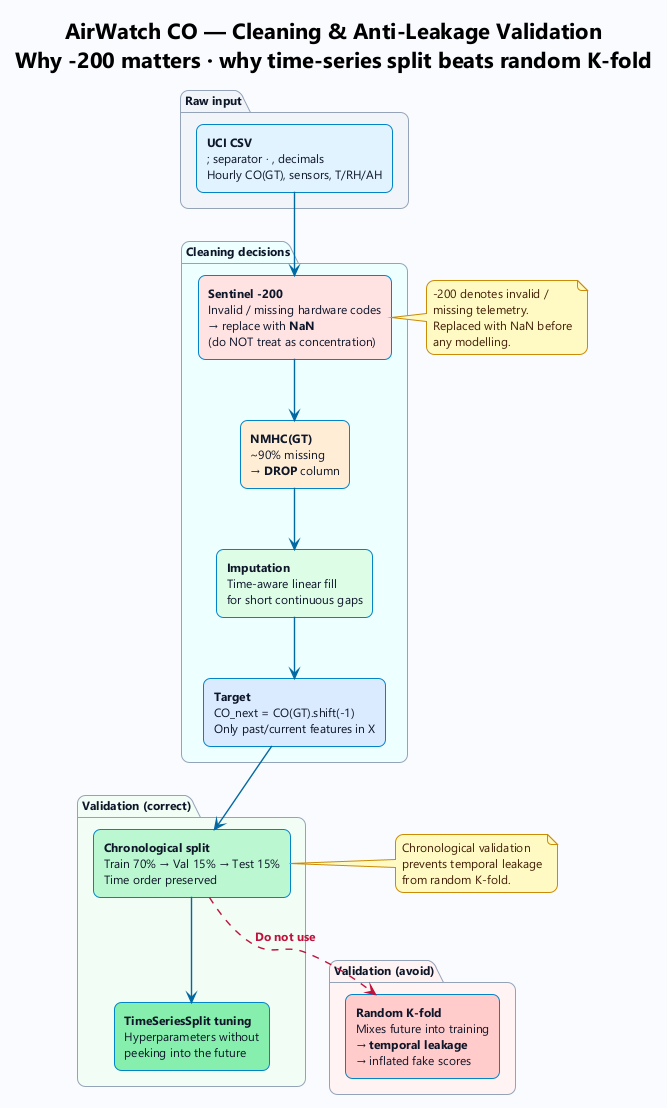

The diagram above was rendered by PlantUML. Its source (embedded in the PNG):
@startuml AirWatch_CO_Cleaning_Validation
!theme plain
skinparam backgroundColor #F8FBFE
skinparam defaultFontName Segoe UI
skinparam defaultFontSize 12
skinparam shadowing false
skinparam roundCorner 16
skinparam ArrowColor #0369A1
skinparam ArrowThickness 1.4

skinparam package {
  BackgroundColor #FFFFFF
  BorderColor #94A3B8
  FontColor #0F172A
  FontStyle bold
}

skinparam rectangle {
  BackgroundColor #E0F2FE
  BorderColor #0284C7
  FontColor #0F172A
  RoundCorner 14
}

skinparam note {
  BackgroundColor #FEF9C3
  BorderColor #CA8A04
  FontColor #422006
}

title <b>AirWatch CO — Cleaning & Anti-Leakage Validation</b>\nWhy -200 matters · why time-series split beats random K-fold

package "Raw input" as RAW #F1F5F9 {
  rectangle "**UCI CSV**\n; separator · , decimals\nHourly CO(GT), sensors, T/RH/AH" as RAW1
}

package "Cleaning decisions" as CLEAN #ECFEFF {
  rectangle "**Sentinel -200**\nInvalid / missing hardware codes\n→ replace with **NaN**\n(do NOT treat as concentration)" as C1 #FEE2E2
  rectangle "**NMHC(GT)**\n~90% missing\n→ **DROP** column" as C2 #FFEDD5
  rectangle "**Imputation**\nTime-aware linear fill\nfor short continuous gaps" as C3 #DCFCE7
  rectangle "**Target**\nCO_next = CO(GT).shift(-1)\nOnly past/current features in X" as C4 #DBEAFE
}

package "Validation (correct)" as OK #F0FDF4 {
  rectangle "**Chronological split**\nTrain 70% → Val 15% → Test 15%\nTime order preserved" as V1 #BBF7D0
  rectangle "**TimeSeriesSplit tuning**\nHyperparameters without\npeeking into the future" as V2 #86EFAC
}

package "Validation (avoid)" as BAD #FEF2F2 {
  rectangle "**Random K-fold**\nMixes future into training\n→ **temporal leakage**\n→ inflated fake scores" as VBAD #FECACA
}

RAW1 -down-> C1
C1 -down-> C2
C2 -down-> C3
C3 -down-> C4
C4 -down-> V1
V1 -down-> V2

C4 -[hidden]right-> VBAD
V1 ..[#BE123C,dashed]> VBAD : <color:#BE123C><b>Do not use</b></color>

note right of C1
  -200 denotes invalid /
  missing telemetry.
  Replaced with NaN before
  any modelling.
end note

note right of V1
  Chronological validation
  prevents temporal leakage
  from random K-fold.
end note

@enduml